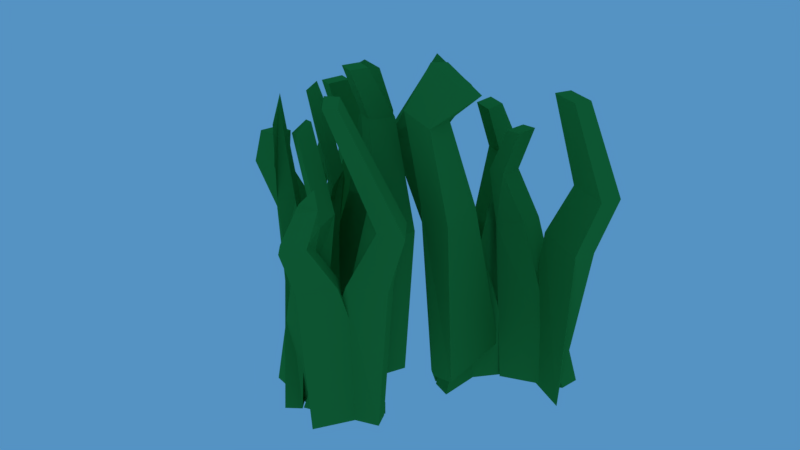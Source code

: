 # Source: grass_small.blend  (saved by Blender 3.4.6; exported with 4.5.12 LTS)
import bpy
from mathutils import Matrix  # noqa: F401  (used for matrix-valued properties, if any)

bpy.ops.wm.read_factory_settings(use_empty=True)
scene = bpy.context.scene
scene.name = 'Scene'

# ---- collections
col_collection_1 = bpy.data.collections.new('Collection 1'); scene.collection.children.link(col_collection_1)

# ---- materials (node trees are filled in below, after node groups)
mat_grass = bpy.data.materials.new('Grass')
mat_grass.alpha_threshold = 0.0
mat_grass.use_transparent_shadow = False
mat_grass.diffuse_color = (0.04529, 0.3108, 0.0575, 1.0)
mat_grass.roughness = 0.5

# ---- material node trees

# ---- world
world_world = bpy.data.worlds.new('World'); scene.world = world_world
world_world.color = (0.0903, 0.2895, 0.5489)
world_world.use_sun_shadow = False
world_world.sun_shadow_jitter_overblur = 0.0
world_world.cycles.sampling_method = 'MANUAL'

# ---- meshes
me_cube_014 = bpy.data.meshes.new('Cube.014')
me_cube_014.from_pydata([(-0.1412, 0.02685, -0.2874), (-0.1412, 0.005087, 0.03594), (-0.1412, 0.1904, -0.2874), (-0.1412, 0.09186, 0.03594), (-0.1037, 0.02685, -0.2874), (-0.1037, 0.005087, 0.03594), (-0.1037, 0.1904, -0.2874), (-0.1037, 0.09186, 0.03594), (0.01692, 0.02779, 0.337), (0.01692, 0.06814, 0.337), (0.05442, 0.02779, 0.337), (0.05442, 0.06814, 0.337), (0.02515, 0.04048, 0.238), (0.02206, -0.01575, 0.2353), (-0.01235, 0.04048, 0.238), (-0.01544, -0.01575, 0.2353), (-0.1225, 0.2342, -0.3592), (-0.1195, 0.2552, -0.0359), (-0.1446, 0.07608, -0.3592), (-0.1313, 0.1713, -0.0359), (-0.1574, 0.2519, -0.3592), (-0.1545, 0.2729, -0.0359), (-0.1795, 0.09384, -0.3592), (-0.1662, 0.1891, -0.0359), (-0.1568, 0.2599, 0.161), (-0.1437, 0.2223, 0.1771), (-0.1918, 0.2777, 0.161), (-0.1972, 0.2387, 0.161), (-0.1796, 0.2572, 0.07432), (-0.172, 0.3114, 0.07432), (-0.1446, 0.2395, 0.07432), (-0.1371, 0.2936, 0.07432), (-0.2114, 0.1257, -0.3586), (-0.2266, 0.1101, -0.03533), (-0.07787, 0.2375, -0.3609), (-0.166, 0.1723, -0.03533), (-0.1845, 0.09953, -0.3586), (-0.1997, 0.08394, -0.03533), (-0.0704, 0.2168, -0.3586), (-0.1392, 0.1461, -0.03533), (-0.09315, 0.1462, 0.3062), (-0.07201, 0.17, 0.3043), (-0.05831, 0.1255, 0.3171), (-0.0369, 0.1493, 0.3154), (-0.114, 0.09136, 0.1183), (-0.1876, 0.04866, 0.08832), (-0.187, 0.1141, 0.07833), (-0.23, 0.07366, 0.07489), (-0.08485, 0.2238, -0.3592), (-0.106, 0.2217, -0.0359), (0.03674, 0.2482, -0.3512), (-0.05897, 0.2388, -0.0279), (-0.09391, 0.1857, -0.3592), (-0.115, 0.1836, -0.0359), (0.02768, 0.2101, -0.3512), (-0.06803, 0.2007, -0.0279), (0.002877, 0.1932, 0.23), (0.0227, 0.195, 0.2262), (0.01291, 0.1565, 0.2466), (0.03442, 0.1584, 0.2442), (-0.09387, 0.1629, 0.07432), (-0.1011, 0.1621, 0.09345), (-0.08481, 0.201, 0.07432), (-0.1107, 0.1988, 0.07721), (0.04147, 0.1629, -0.3586), (0.06019, 0.1518, -0.03533), (-0.07957, 0.2408, -0.3609), (-0.0237, 0.1973, -0.03141), (0.02488, 0.2035, -0.351), (0.0793, 0.184, -0.03533), (-0.06046, 0.273, -0.3609), (0.01875, 0.2241, -0.03642), (0.09381, 0.1881, 0.2859), (0.04455, 0.2113, 0.2867), (0.06782, 0.2118, 0.2496), (0.02083, 0.2351, 0.2523), (0.04678, 0.224, 0.07555), (0.1155, 0.1893, 0.07489), (0.02767, 0.1917, 0.07555), (0.09641, 0.157, 0.07489), (-0.1479, -0.03989, -0.3253), (-0.1284, -0.01424, 0.09037), (-0.05886, -0.2152, -0.3253), (-0.1125, -0.1096, 0.06318), (-0.1881, -0.0603, -0.3253), (-0.1999, -0.03698, 0.06318), (-0.09904, -0.2356, -0.3253), (-0.1527, -0.13, 0.06318), (-0.1075, -0.04568, 0.3739), (-0.09707, -0.08977, 0.364), (-0.1842, -0.0688, 0.3423), (-0.1875, -0.1139, 0.3204), (-0.136, -0.07348, 0.2595), (-0.1645, -0.01333, 0.2612), (-0.07107, -0.05124, 0.2809), (-0.1001, 0.008878, 0.2822), (-0.05513, -0.2722, -0.4117), (-0.04684, -0.2963, -0.02316), (-0.1175, -0.09081, -0.4117), (-0.07991, -0.2001, -0.02316), (-0.008056, -0.2722, -0.4117), (0.0002373, -0.2964, -0.02316), (-0.07041, -0.09085, -0.4117), (-0.03284, -0.2001, -0.02316), (-0.0043, -0.2811, 0.2134), (-0.01968, -0.2364, 0.2134), (0.04277, -0.2811, 0.2134), (0.02739, -0.2364, 0.2134), (0.01859, -0.2659, 0.1093), (0.03993, -0.328, 0.1093), (-0.02849, -0.2658, 0.1093), (-0.007141, -0.3279, 0.1093), (-0.01888, -0.1076, -0.411), (-0.0111, -0.08265, -0.02247), (-0.1011, -0.3001, -0.4137), (-0.04212, -0.1822, -0.02247), (-0.0619, -0.0942, -0.411), (-0.05412, -0.06924, -0.02247), (-0.1204, -0.2819, -0.411), (-0.08515, -0.1688, -0.02247), (0.01966, -0.1308, 0.3387), (-0.04901, -0.1734, 0.2895), (-0.003019, -0.1187, 0.35), (-0.08467, -0.1623, 0.2895), (-0.03348, -0.08836, 0.1593), (0.01577, -0.02193, 0.1847), (-0.003922, -0.1028, 0.1476), (0.05171, -0.03587, 0.1785), (-0.1011, -0.2816, -0.4117), (-0.07958, -0.2679, -0.02316), (-0.2181, -0.3739, -0.402), (-0.1207, -0.3117, -0.01354), (-0.1121, -0.2358, -0.4117), (-0.09061, -0.2221, -0.02316), (-0.2291, -0.3282, -0.402), (-0.1317, -0.266, -0.01354), (-0.1331, -0.249, 0.2169), (-0.1559, -0.2632, 0.2148), (-0.1442, -0.2032, 0.2169), (-0.1669, -0.2174, 0.2148), (-0.1245, -0.2114, 0.1093), (-0.09796, -0.195, 0.1128), (-0.1135, -0.2572, 0.1093), (-0.08693, -0.2407, 0.1128), (-0.2696, -0.285, -0.411), (-0.2957, -0.2833, -0.02247), (-0.0975, -0.3026, -0.4137), (-0.181, -0.2865, -0.01776), (-0.2297, -0.3196, -0.4018), (-0.2986, -0.3283, -0.02247), (-0.1004, -0.3476, -0.4137), (-0.2119, -0.3383, -0.02378), (-0.2387, -0.2962, 0.2895), (-0.1732, -0.2942, 0.2903), (-0.2411, -0.3335, 0.2895), (-0.1756, -0.3315, 0.2903), (-0.242, -0.3534, 0.1108), (-0.3346, -0.3536, 0.11), (-0.2391, -0.3084, 0.1108), (-0.3316, -0.3087, 0.11), (0.03869, 0.004389, -0.2874), (0.02077, -0.007951, 0.03594), (0.1734, 0.09717, -0.2874), (0.09224, 0.04126, 0.03594), (0.05996, -0.0265, -0.2874), (0.04204, -0.03884, 0.03594), (0.1947, 0.06628, -0.2874), (0.1135, 0.01037, 0.03594), (0.1411, -0.02499, 0.3086), (0.1555, -0.003509, 0.2923), (0.1363, -0.05782, 0.286), (0.1369, -0.03736, 0.2578), (0.1173, -0.03921, 0.1805), (0.09548, -0.06916, 0.2016), (0.1271, -0.006012, 0.2075), (0.09693, -0.03658, 0.2213), (0.2201, 0.1065, -0.3592), (0.239, 0.116, -0.0359), (0.07733, 0.03508, -0.3592), (0.1633, 0.07814, -0.0359), (0.2149, 0.1454, -0.3592), (0.2339, 0.1549, -0.0359), (0.07217, 0.07391, -0.3592), (0.1582, 0.117, -0.0359), (0.2218, 0.1494, 0.161), (0.1866, 0.1318, 0.161), (0.2166, 0.1883, 0.161), (0.1814, 0.1706, 0.161), (0.2067, 0.1666, 0.07432), (0.2556, 0.1911, 0.07432), (0.2119, 0.1278, 0.07432), (0.2607, 0.1523, 0.07432), (0.0803, 0.1183, -0.3586), (0.05885, 0.1219, -0.03533), (0.2481, 0.07172, -0.3609), (0.1444, 0.1073, -0.03533), (0.07399, 0.08129, -0.3586), (0.05254, 0.08495, -0.03533), (0.2353, 0.05378, -0.3586), (0.1381, 0.07036, -0.03533), (0.1465, 0.1094, 0.2604), (0.1379, 0.1007, 0.2243), (0.1565, 0.07989, 0.2736), (0.1327, 0.07003, 0.2243), (0.0758, 0.05768, 0.07489), (0.05672, 0.06979, 0.1062), (0.08211, 0.09465, 0.07489), (0.03471, 0.1046, 0.08167), (0.2329, 0.06968, -0.3592), (0.2192, 0.08589, -0.0359), (0.322, -0.01662, -0.3512), (0.2599, 0.05686, -0.0279), (0.1963, 0.05553, -0.3592), (0.1826, 0.07174, -0.0359), (0.2854, -0.03076, -0.3512), (0.2234, 0.04271, -0.0279), (0.2095, 0.03964, 0.1639), (0.2238, 0.02244, 0.1621), (0.173, 0.02549, 0.1639), (0.1872, 0.00829, 0.1621), (0.1776, 0.04257, 0.07432), (0.1611, 0.06268, 0.07721), (0.2141, 0.05672, 0.07432), (0.1976, 0.07683, 0.07721), (0.2543, -0.06892, -0.3586), (0.2558, -0.09063, -0.03533), (0.2498, 0.07496, -0.3609), (0.2457, 0.004303, -0.03141), (0.2784, -0.03221, -0.351), (0.2932, -0.08807, -0.03533), (0.2873, 0.07752, -0.3609), (0.2919, -0.01547, -0.03642), (0.2602, -0.04218, 0.2243), (0.2513, 0.01161, 0.2249), (0.2912, -0.04006, 0.2243), (0.2823, 0.01373, 0.2249), (0.3076, -0.03865, 0.07555), (0.3181, -0.1149, 0.07489), (0.2702, -0.0412, 0.07555), (0.2807, -0.1175, 0.07489)], [], [(0, 1, 3, 2), (2, 3, 7, 6), (6, 7, 5, 4), (4, 5, 1, 0), (2, 6, 4, 0), (7, 3, 14, 12), (3, 1, 15, 14), (1, 5, 13, 15), (15, 13, 10, 8), (12, 14, 9, 11), (5, 7, 12, 13), (14, 15, 8, 9), (13, 12, 11, 10), (11, 9, 8, 10), (16, 17, 19, 18), (18, 19, 23, 22), (22, 23, 21, 20), (20, 21, 17, 16), (18, 22, 20, 16), (23, 19, 30, 28), (19, 17, 31, 30), (17, 21, 29, 31), (31, 29, 26, 24), (28, 30, 25, 27), (21, 23, 28, 29), (30, 31, 24, 25), (29, 28, 27, 26), (27, 25, 24, 26), (32, 33, 35, 34), (34, 35, 39, 38), (38, 39, 37, 36), (36, 37, 33, 32), (34, 38, 36, 32), (39, 35, 46, 44), (35, 33, 47, 46), (33, 37, 45, 47), (47, 45, 42, 40), (44, 46, 41, 43), (37, 39, 44, 45), (46, 47, 40, 41), (45, 44, 43, 42), (43, 41, 40, 42), (48, 49, 51, 50), (50, 51, 55, 54), (54, 55, 53, 52), (52, 53, 49, 48), (50, 54, 52, 48), (55, 51, 62, 60), (51, 49, 63, 62), (49, 53, 61, 63), (63, 61, 58, 56), (60, 62, 57, 59), (53, 55, 60, 61), (62, 63, 56, 57), (61, 60, 59, 58), (59, 57, 56, 58), (64, 65, 67, 66), (66, 67, 71, 70), (70, 71, 69, 68), (68, 69, 65, 64), (66, 70, 68, 64), (71, 67, 78, 76), (67, 65, 79, 78), (65, 69, 77, 79), (79, 77, 74, 72), (76, 78, 73, 75), (69, 71, 76, 77), (78, 79, 72, 73), (77, 76, 75, 74), (75, 73, 72, 74), (80, 81, 83, 82), (82, 83, 87, 86), (86, 87, 85, 84), (84, 85, 81, 80), (82, 86, 84, 80), (87, 83, 94, 92), (83, 81, 95, 94), (81, 85, 93, 95), (95, 93, 90, 88), (92, 94, 89, 91), (85, 87, 92, 93), (94, 95, 88, 89), (93, 92, 91, 90), (91, 89, 88, 90), (96, 97, 99, 98), (98, 99, 103, 102), (102, 103, 101, 100), (100, 101, 97, 96), (98, 102, 100, 96), (103, 99, 110, 108), (99, 97, 111, 110), (97, 101, 109, 111), (111, 109, 106, 104), (108, 110, 105, 107), (101, 103, 108, 109), (110, 111, 104, 105), (109, 108, 107, 106), (107, 105, 104, 106), (112, 113, 115, 114), (114, 115, 119, 118), (118, 119, 117, 116), (116, 117, 113, 112), (114, 118, 116, 112), (119, 115, 126, 124), (115, 113, 127, 126), (113, 117, 125, 127), (127, 125, 122, 120), (124, 126, 121, 123), (117, 119, 124, 125), (126, 127, 120, 121), (125, 124, 123, 122), (123, 121, 120, 122), (128, 129, 131, 130), (130, 131, 135, 134), (134, 135, 133, 132), (132, 133, 129, 128), (130, 134, 132, 128), (135, 131, 142, 140), (131, 129, 143, 142), (129, 133, 141, 143), (143, 141, 138, 136), (140, 142, 137, 139), (133, 135, 140, 141), (142, 143, 136, 137), (141, 140, 139, 138), (139, 137, 136, 138), (144, 145, 147, 146), (146, 147, 151, 150), (150, 151, 149, 148), (148, 149, 145, 144), (146, 150, 148, 144), (151, 147, 158, 156), (147, 145, 159, 158), (145, 149, 157, 159), (159, 157, 154, 152), (156, 158, 153, 155), (149, 151, 156, 157), (158, 159, 152, 153), (157, 156, 155, 154), (155, 153, 152, 154), (160, 161, 163, 162), (162, 163, 167, 166), (166, 167, 165, 164), (164, 165, 161, 160), (162, 166, 164, 160), (167, 163, 174, 172), (163, 161, 175, 174), (161, 165, 173, 175), (175, 173, 170, 168), (172, 174, 169, 171), (165, 167, 172, 173), (174, 175, 168, 169), (173, 172, 171, 170), (171, 169, 168, 170), (176, 177, 179, 178), (178, 179, 183, 182), (182, 183, 181, 180), (180, 181, 177, 176), (178, 182, 180, 176), (183, 179, 190, 188), (179, 177, 191, 190), (177, 181, 189, 191), (191, 189, 186, 184), (188, 190, 185, 187), (181, 183, 188, 189), (190, 191, 184, 185), (189, 188, 187, 186), (187, 185, 184, 186), (192, 193, 195, 194), (194, 195, 199, 198), (198, 199, 197, 196), (196, 197, 193, 192), (194, 198, 196, 192), (199, 195, 206, 204), (195, 193, 207, 206), (193, 197, 205, 207), (207, 205, 202, 200), (204, 206, 201, 203), (197, 199, 204, 205), (206, 207, 200, 201), (205, 204, 203, 202), (203, 201, 200, 202), (208, 209, 211, 210), (210, 211, 215, 214), (214, 215, 213, 212), (212, 213, 209, 208), (210, 214, 212, 208), (215, 211, 222, 220), (211, 209, 223, 222), (209, 213, 221, 223), (223, 221, 218, 216), (220, 222, 217, 219), (213, 215, 220, 221), (222, 223, 216, 217), (221, 220, 219, 218), (219, 217, 216, 218), (224, 225, 227, 226), (226, 227, 231, 230), (230, 231, 229, 228), (228, 229, 225, 224), (226, 230, 228, 224), (231, 227, 238, 236), (227, 225, 239, 238), (225, 229, 237, 239), (239, 237, 234, 232), (236, 238, 233, 235), (229, 231, 236, 237), (238, 239, 232, 233), (237, 236, 235, 234), (235, 233, 232, 234)])
_uv = me_cube_014.uv_layers.new(name='UVMap')
_uv.uv.foreach_set('vector', [0.8961, 0.9514, 0.8962, 0.9479, 0.8972, 0.948, 0.8978, 0.9517, 0.9592, 0.7849, 0.9583, 0.7814, 0.9587, 0.7813, 0.9595, 0.7848, 0.3123, 0.9438, 0.3117, 0.9475, 0.3108, 0.9476, 0.3106, 0.9441, 0.2633, 0.9542, 0.2626, 0.957, 0.2622, 0.9568, 0.263, 0.954, 0.1111, 0.8768, 0.1107, 0.8768, 0.1107, 0.875, 0.1111, 0.875, 0.9587, 0.7813, 0.9583, 0.7814, 0.9592, 0.7788, 0.9595, 0.7787, 0.8972, 0.948, 0.8962, 0.9479, 0.8967, 0.9457, 0.8973, 0.9457, 0.2622, 0.9568, 0.2626, 0.957, 0.2633, 0.9593, 0.263, 0.9591, 0.263, 0.9591, 0.2633, 0.9593, 0.2632, 0.9605, 0.2628, 0.9604, 0.9595, 0.7787, 0.9592, 0.7788, 0.9591, 0.7777, 0.9595, 0.7776, 0.3108, 0.9476, 0.3117, 0.9475, 0.3118, 0.9498, 0.3112, 0.9498, 0.8973, 0.9457, 0.8967, 0.9457, 0.8973, 0.9446, 0.8978, 0.9447, 0.3112, 0.9498, 0.3118, 0.9498, 0.3123, 0.9508, 0.3119, 0.9509, 0.5751, 0.1679, 0.5747, 0.1679, 0.5747, 0.1675, 0.5751, 0.1675, 0.9539, 0.7176, 0.9545, 0.7141, 0.9554, 0.7143, 0.9555, 0.718, 0.8666, 0.9619, 0.8664, 0.9584, 0.8668, 0.9583, 0.867, 0.9619, 0.4384, 0.9496, 0.4383, 0.9533, 0.4374, 0.9535, 0.4367, 0.95, 0.1697, 0.9569, 0.1695, 0.9604, 0.1691, 0.9604, 0.1693, 0.9569, 0.8698, 0.0, 0.8702, 0.00014, 0.8702, 0.001893, 0.8698, 0.001753, 0.8668, 0.9583, 0.8664, 0.9584, 0.8666, 0.9569, 0.867, 0.9569, 0.9554, 0.7143, 0.9545, 0.7141, 0.9545, 0.7128, 0.9551, 0.713, 0.1691, 0.9604, 0.1695, 0.9604, 0.1697, 0.9616, 0.1693, 0.9616, 0.1693, 0.9616, 0.1697, 0.9616, 0.1697, 0.9626, 0.1693, 0.9626, 0.867, 0.9569, 0.8666, 0.9569, 0.8664, 0.9561, 0.867, 0.9562, 0.4374, 0.9535, 0.4383, 0.9533, 0.438, 0.9546, 0.4374, 0.9548, 0.9551, 0.713, 0.9545, 0.7128, 0.9551, 0.712, 0.9555, 0.7119, 0.4374, 0.9548, 0.438, 0.9546, 0.4384, 0.9555, 0.438, 0.9556, 0.7009, 0.07854, 0.7009, 0.07916, 0.7005, 0.07889, 0.7005, 0.07846, 0.9438, 0.9464, 0.9439, 0.9429, 0.9447, 0.9429, 0.9453, 0.9465, 0.9552, 0.8075, 0.9542, 0.804, 0.9545, 0.804, 0.9554, 0.8075, 0.4078, 0.94, 0.4072, 0.9436, 0.4064, 0.9437, 0.4063, 0.9401, 0.3337, 0.6512, 0.333, 0.6541, 0.3327, 0.6541, 0.3333, 0.6512, 0.4867, 0.6543, 0.4865, 0.6542, 0.4863, 0.6525, 0.4867, 0.6524, 0.9545, 0.804, 0.9542, 0.804, 0.954, 0.8027, 0.9548, 0.8022, 0.9447, 0.9429, 0.9439, 0.9429, 0.9436, 0.9416, 0.9442, 0.9416, 0.3327, 0.6541, 0.333, 0.6541, 0.3331, 0.6551, 0.3326, 0.6549, 0.3326, 0.6549, 0.3331, 0.6551, 0.3337, 0.658, 0.3333, 0.6579, 0.9548, 0.8022, 0.954, 0.8027, 0.9549, 0.8002, 0.9554, 0.8001, 0.4064, 0.9437, 0.4072, 0.9436, 0.4068, 0.9454, 0.4061, 0.9451, 0.9442, 0.9416, 0.9436, 0.9416, 0.945, 0.9392, 0.9453, 0.9392, 0.4061, 0.9451, 0.4068, 0.9454, 0.4078, 0.9475, 0.4075, 0.9475, 0.7986, 0.7785, 0.7986, 0.778, 0.7989, 0.778, 0.7989, 0.7784, 0.9563, 0.6684, 0.9561, 0.6649, 0.9566, 0.6648, 0.9576, 0.6684, 0.2418, 0.9549, 0.2418, 0.9585, 0.2414, 0.9585, 0.2414, 0.955, 0.01826, 0.9525, 0.01716, 0.9553, 0.01673, 0.955, 0.01708, 0.9521, 0.7687, 0.9517, 0.7686, 0.9482, 0.7691, 0.9482, 0.7691, 0.9517, 0.9065, 0.09098, 0.9069, 0.09116, 0.9069, 0.09252, 0.9065, 0.09234, 0.2414, 0.9585, 0.2418, 0.9585, 0.2415, 0.9596, 0.241, 0.9597, 0.9566, 0.6648, 0.9561, 0.6649, 0.9561, 0.6636, 0.9564, 0.6636, 0.7691, 0.9482, 0.7686, 0.9482, 0.7684, 0.9467, 0.7688, 0.9469, 0.7688, 0.9469, 0.7684, 0.9467, 0.7687, 0.945, 0.7691, 0.9452, 0.241, 0.9597, 0.2415, 0.9596, 0.2418, 0.9613, 0.2415, 0.9615, 0.01673, 0.955, 0.01716, 0.9553, 0.01698, 0.956, 0.0169, 0.9562, 0.9564, 0.6636, 0.9561, 0.6636, 0.9574, 0.6619, 0.9576, 0.662, 0.0169, 0.9562, 0.01698, 0.956, 0.01826, 0.9579, 0.01804, 0.9578, 0.5003, 0.4987, 0.5004, 0.4983, 0.5006, 0.4982, 0.5006, 0.4987, 0.1715, 0.9506, 0.1713, 0.9536, 0.1702, 0.9536, 0.1699, 0.9506, 0.05351, 0.9579, 0.0533, 0.9543, 0.0537, 0.9543, 0.0539, 0.958, 0.2797, 0.847, 0.2792, 0.8507, 0.2785, 0.8508, 0.2786, 0.8473, 0.9626, 0.8562, 0.9624, 0.8597, 0.962, 0.8596, 0.9622, 0.8561, 0.4985, 0.7735, 0.4981, 0.7735, 0.4982, 0.7723, 0.4985, 0.7719, 0.0537, 0.9543, 0.0533, 0.9543, 0.05342, 0.9531, 0.05381, 0.9531, 0.1702, 0.9536, 0.1713, 0.9536, 0.1715, 0.9548, 0.1706, 0.9547, 0.962, 0.8596, 0.9624, 0.8597, 0.9625, 0.8609, 0.9621, 0.8609, 0.9621, 0.8609, 0.9625, 0.8609, 0.9626, 0.8628, 0.9624, 0.8632, 0.05381, 0.9531, 0.05342, 0.9531, 0.05373, 0.9508, 0.0539, 0.9512, 0.2785, 0.8508, 0.2792, 0.8507, 0.2791, 0.8519, 0.2783, 0.852, 0.1706, 0.9547, 0.1715, 0.9548, 0.171, 0.9569, 0.1705, 0.9568, 0.2783, 0.852, 0.2791, 0.8519, 0.2797, 0.8538, 0.2791, 0.8539, 0.2797, 0.8538, 0.2794, 0.8542, 0.2789, 0.8543, 0.2791, 0.8539, 0.9452, 0.7475, 0.9451, 0.752, 0.9442, 0.7517, 0.9436, 0.7473, 0.5174, 0.9431, 0.5169, 0.9474, 0.5165, 0.9472, 0.517, 0.943, 0.9523, 0.7205, 0.9529, 0.7163, 0.9537, 0.7162, 0.9539, 0.7205, 0.5578, 0.8619, 0.5574, 0.8577, 0.5581, 0.8573, 0.5582, 0.8619, 0.8285, 5.482e-08, 0.829, 0.0, 0.829, 0.002158, 0.8285, 0.002159, 0.5165, 0.9472, 0.5169, 0.9474, 0.5174, 0.9498, 0.5167, 0.9494, 0.9442, 0.7517, 0.9451, 0.752, 0.9452, 0.7542, 0.9447, 0.7541, 0.5581, 0.8573, 0.5574, 0.8577, 0.5576, 0.8555, 0.5582, 0.8552, 0.5582, 0.8552, 0.5576, 0.8555, 0.5574, 0.8546, 0.5582, 0.8542, 0.9443, 0.7538, 0.9447, 0.7541, 0.9441, 0.755, 0.9437, 0.7544, 0.9537, 0.7162, 0.9529, 0.7163, 0.9533, 0.7141, 0.9539, 0.714, 0.9447, 0.7541, 0.9452, 0.7542, 0.9445, 0.7551, 0.9441, 0.755, 0.9539, 0.714, 0.9533, 0.7141, 0.9527, 0.7135, 0.9531, 0.7132, 0.647, 0.1669, 0.647, 0.1679, 0.6465, 0.1679, 0.6465, 0.167, 0.3174, 0.9506, 0.318, 0.9464, 0.3189, 0.9466, 0.3191, 0.951, 0.2332, 0.9615, 0.2329, 0.9571, 0.2334, 0.957, 0.2337, 0.9614, 0.4129, 0.94, 0.4127, 0.9444, 0.4118, 0.9446, 0.4112, 0.9404, 0.2444, 0.9551, 0.2441, 0.9586, 0.2436, 0.9585, 0.244, 0.9549, 0.8241, 0.002274, 0.8236, 0.002106, 0.8236, 0.0, 0.8241, 0.0001683, 0.2334, 0.957, 0.2329, 0.9571, 0.2332, 0.9555, 0.2337, 0.9554, 0.3189, 0.9466, 0.318, 0.9464, 0.318, 0.9449, 0.3186, 0.945, 0.2436, 0.9585, 0.2441, 0.9586, 0.2444, 0.9598, 0.244, 0.9597, 0.244, 0.9597, 0.2444, 0.9598, 0.2441, 0.961, 0.2437, 0.9609, 0.2337, 0.9554, 0.2332, 0.9555, 0.233, 0.9544, 0.2335, 0.9543, 0.4118, 0.9446, 0.4127, 0.9444, 0.4124, 0.946, 0.4118, 0.9461, 0.3186, 0.945, 0.318, 0.9449, 0.3187, 0.9438, 0.3191, 0.9439, 0.4118, 0.9461, 0.4124, 0.946, 0.4129, 0.947, 0.4125, 0.9471, 0.6325, 0.1674, 0.633, 0.1672, 0.633, 0.1677, 0.6325, 0.1679, 0.8636, 0.9093, 0.8641, 0.9051, 0.8652, 0.9053, 0.8658, 0.9098, 0.3337, 0.7542, 0.3337, 0.7587, 0.3332, 0.7586, 0.3335, 0.7543, 0.5919, 0.7506, 0.5913, 0.7551, 0.5902, 0.7553, 0.5897, 0.751, 0.4478, 0.946, 0.4475, 0.9417, 0.4479, 0.9417, 0.4483, 0.9459, 0.7801, 0.7668, 0.7798, 0.7667, 0.7796, 0.7646, 0.7801, 0.7645, 0.3332, 0.7586, 0.3337, 0.7587, 0.3337, 0.7608, 0.3334, 0.7609, 0.8652, 0.9053, 0.8641, 0.9051, 0.8639, 0.9028, 0.8646, 0.9033, 0.4479, 0.9417, 0.4475, 0.9417, 0.4479, 0.9394, 0.4483, 0.9395, 0.4483, 0.9395, 0.4479, 0.9394, 0.4477, 0.9376, 0.448, 0.9377, 0.6954, 0.1666, 0.6958, 0.1666, 0.6958, 0.1675, 0.6954, 0.1676, 0.5902, 0.7553, 0.5913, 0.7551, 0.5907, 0.7572, 0.5899, 0.7576, 0.8646, 0.9033, 0.8639, 0.9028, 0.8653, 0.9013, 0.8658, 0.9019, 0.5899, 0.7576, 0.5907, 0.7572, 0.5919, 0.7584, 0.5913, 0.7592, 0.1976, 0.7812, 0.1972, 0.781, 0.1973, 0.78, 0.1976, 0.78, 0.9526, 0.1546, 0.9525, 0.1589, 0.9519, 0.1589, 0.9513, 0.1546, 0.9476, 0.08056, 0.9482, 0.07619, 0.9486, 0.07616, 0.9481, 0.08053, 0.9481, 0.08053, 0.9486, 0.07616, 0.9492, 0.0762, 0.9494, 0.08048, 0.9531, 0.1546, 0.9529, 0.1589, 0.9525, 0.1589, 0.9526, 0.1546, 0.2498, 0.8288, 0.2493, 0.8286, 0.2493, 0.827, 0.2498, 0.8272, 0.9486, 0.07616, 0.9482, 0.07619, 0.9487, 0.0748, 0.9491, 0.07478, 0.9519, 0.1589, 0.9525, 0.1589, 0.9526, 0.1604, 0.9524, 0.1603, 0.9525, 0.1589, 0.9529, 0.1589, 0.9531, 0.1604, 0.9526, 0.1604, 0.9526, 0.1604, 0.9531, 0.1604, 0.9528, 0.1615, 0.9523, 0.1615, 0.9491, 0.07478, 0.9487, 0.0748, 0.9484, 0.07368, 0.9488, 0.07366, 0.9492, 0.0762, 0.9486, 0.07616, 0.9491, 0.07478, 0.9494, 0.0747, 0.9524, 0.1603, 0.9526, 0.1604, 0.9523, 0.1615, 0.9521, 0.1614, 0.5006, 0.3913, 0.5003, 0.3912, 0.5004, 0.39, 0.5006, 0.3901, 0.4864, 0.7352, 0.4864, 0.7347, 0.4867, 0.7348, 0.4867, 0.7353, 0.01639, 0.8295, 0.01656, 0.8252, 0.0178, 0.8253, 0.01826, 0.8297, 0.9612, 0.7977, 0.9613, 0.8021, 0.9607, 0.802, 0.9608, 0.7978, 0.8589, 0.9416, 0.8581, 0.9453, 0.8572, 0.9453, 0.8574, 0.9419, 0.9606, 0.09424, 0.9603, 0.09012, 0.9608, 0.09013, 0.9608, 0.09437, 0.3952, 0.8046, 0.3947, 0.8047, 0.3949, 0.8032, 0.3952, 0.8027, 0.9607, 0.802, 0.9613, 0.8021, 0.9609, 0.8035, 0.9604, 0.8035, 0.0178, 0.8253, 0.01656, 0.8252, 0.01639, 0.8237, 0.01738, 0.8238, 0.9608, 0.09013, 0.9603, 0.09012, 0.9599, 0.08868, 0.9604, 0.08869, 0.9604, 0.08869, 0.9599, 0.08868, 0.9604, 0.08667, 0.9608, 0.08667, 0.9604, 0.8035, 0.9609, 0.8035, 0.9613, 0.8054, 0.9609, 0.8055, 0.8572, 0.9453, 0.8581, 0.9453, 0.858, 0.9465, 0.857, 0.9464, 0.01738, 0.8238, 0.01639, 0.8237, 0.01757, 0.8219, 0.01826, 0.822, 0.857, 0.9464, 0.858, 0.9465, 0.8589, 0.9483, 0.8582, 0.9482, 0.7495, 0.1672, 0.7499, 0.1672, 0.7499, 0.1679, 0.7495, 0.1679, 0.5836, 0.9535, 0.584, 0.95, 0.5848, 0.9501, 0.585, 0.9537, 0.3337, 0.4197, 0.3337, 0.4234, 0.3335, 0.4233, 0.3335, 0.4197, 0.9594, 0.121, 0.959, 0.1246, 0.9583, 0.1247, 0.958, 0.1211, 0.5834, 0.9534, 0.5838, 0.9499, 0.584, 0.95, 0.5836, 0.9535, 0.1111, 0.884, 0.1107, 0.884, 0.1107, 0.8822, 0.1111, 0.8822, 0.959, 0.1246, 0.9593, 0.1245, 0.9591, 0.1265, 0.9587, 0.1262, 0.5848, 0.9501, 0.584, 0.95, 0.5843, 0.9479, 0.5847, 0.9481, 0.584, 0.95, 0.5838, 0.9499, 0.5839, 0.9481, 0.5843, 0.9479, 0.5843, 0.9479, 0.5839, 0.9481, 0.5843, 0.9472, 0.5847, 0.947, 0.9587, 0.1262, 0.9591, 0.1265, 0.9594, 0.1274, 0.9589, 0.1271, 0.9583, 0.1247, 0.959, 0.1246, 0.9587, 0.1262, 0.9584, 0.1265, 0.5847, 0.9481, 0.5843, 0.9479, 0.5847, 0.947, 0.585, 0.9472, 0.9584, 0.1265, 0.9587, 0.1262, 0.9589, 0.1271, 0.9587, 0.1274, 0.9589, 0.1271, 0.9594, 0.1274, 0.9591, 0.1276, 0.9587, 0.1274, 0.9568, 0.6745, 0.9573, 0.671, 0.9579, 0.6712, 0.9579, 0.6748, 0.5157, 0.9619, 0.5154, 0.9582, 0.5158, 0.9581, 0.5161, 0.9618, 0.3675, 0.9595, 0.3681, 0.9559, 0.3688, 0.9559, 0.3689, 0.9594, 0.9564, 0.6745, 0.9569, 0.6709, 0.9573, 0.671, 0.9568, 0.6745, 0.7797, 0.6629, 0.7801, 0.663, 0.7801, 0.6648, 0.7797, 0.6647, 0.5158, 0.9581, 0.5154, 0.9582, 0.5157, 0.9569, 0.5161, 0.9568, 0.7752, 0.002348, 0.7746, 0.001997, 0.7745, 0.0007239, 0.7749, 0.0009505, 0.9573, 0.671, 0.9569, 0.6709, 0.9567, 0.6697, 0.9571, 0.6697, 0.9571, 0.6697, 0.9567, 0.6697, 0.957, 0.6688, 0.9574, 0.6688, 0.5161, 0.9568, 0.5157, 0.9569, 0.5154, 0.956, 0.5158, 0.9559, 0.3688, 0.9559, 0.3681, 0.9559, 0.3684, 0.9547, 0.3689, 0.9547, 0.7749, 0.0009505, 0.7745, 0.0007239, 0.7749, 0.0, 0.7752, 0.0001633, 0.3689, 0.9547, 0.3684, 0.9547, 0.3681, 0.9537, 0.3684, 0.9537, 0.6489, 0.7252, 0.6485, 0.7253, 0.6485, 0.7249, 0.6489, 0.7247, 0.08948, 0.9448, 0.08985, 0.9413, 0.09078, 0.9414, 0.09135, 0.9451, 0.4627, 0.8681, 0.4627, 0.8716, 0.4623, 0.8716, 0.4624, 0.8681, 0.2552, 0.9474, 0.2546, 0.9506, 0.2536, 0.9506, 0.2534, 0.9476, 0.1664, 0.8007, 0.1664, 0.7971, 0.1668, 0.7971, 0.1669, 0.8007, 0.7965, 0.1195, 0.7963, 0.1194, 0.7961, 0.1176, 0.7965, 0.1176, 0.4623, 0.8716, 0.4627, 0.8716, 0.4624, 0.8728, 0.462, 0.8728, 0.09078, 0.9414, 0.08985, 0.9413, 0.08985, 0.9399, 0.09036, 0.9401, 0.1668, 0.7971, 0.1664, 0.7971, 0.1662, 0.7956, 0.1665, 0.7959, 0.1665, 0.7959, 0.1662, 0.7956, 0.1666, 0.7937, 0.1669, 0.7938, 0.462, 0.8728, 0.4624, 0.8728, 0.4626, 0.8745, 0.4623, 0.8745, 0.2536, 0.9506, 0.2546, 0.9506, 0.2541, 0.9515, 0.2539, 0.9519, 0.09036, 0.9401, 0.08985, 0.9399, 0.09135, 0.9382, 0.09122, 0.9386, 0.2539, 0.9519, 0.2541, 0.9515, 0.2549, 0.953, 0.2552, 0.9535, 0.4623, 0.8745, 0.4626, 0.8745, 0.4627, 0.8749, 0.4624, 0.875, 0.2013, 0.9592, 0.2015, 0.9557, 0.202, 0.9556, 0.2025, 0.9592, 0.7086, 0.9538, 0.7086, 0.9572, 0.7082, 0.9572, 0.7082, 0.9537, 0.7082, 0.9537, 0.7082, 0.9572, 0.7077, 0.9573, 0.7071, 0.9543, 0.201, 0.9591, 0.2012, 0.9556, 0.2015, 0.9557, 0.2013, 0.9592, 0.6542, 0.6963, 0.6538, 0.6961, 0.6538, 0.6947, 0.6542, 0.6949, 0.7082, 0.9572, 0.7086, 0.9572, 0.7083, 0.9582, 0.708, 0.9582, 0.202, 0.9556, 0.2015, 0.9557, 0.2014, 0.9544, 0.2017, 0.9544, 0.2015, 0.9557, 0.2012, 0.9556, 0.2011, 0.9543, 0.2014, 0.9544, 0.2014, 0.9544, 0.2011, 0.9543, 0.2014, 0.9534, 0.2017, 0.9534, 0.5003, 0.4425, 0.5006, 0.4424, 0.5006, 0.4435, 0.5003, 0.4435, 0.7077, 0.9573, 0.7082, 0.9572, 0.708, 0.9582, 0.7078, 0.9583, 0.2017, 0.9544, 0.2014, 0.9544, 0.2017, 0.9534, 0.2019, 0.9535, 0.7078, 0.9583, 0.708, 0.9582, 0.7084, 0.9588, 0.7082, 0.9589, 0.5006, 0.4538, 0.5006, 0.4542, 0.5003, 0.4541, 0.5003, 0.4537, 0.6976, 0.6188, 0.6977, 0.6152, 0.6987, 0.6153, 0.6991, 0.619, 0.9621, 0.8341, 0.9621, 0.8377, 0.9616, 0.8377, 0.9617, 0.8341, 0.9546, 0.02096, 0.954, 0.02462, 0.9533, 0.02472, 0.9534, 0.0212, 0.9534, 0.0212, 0.9533, 0.02472, 0.9531, 0.02472, 0.953, 0.02116, 0.8752, 0.1679, 0.8748, 0.1679, 0.8749, 0.1667, 0.8752, 0.1663, 0.9616, 0.8377, 0.9621, 0.8377, 0.9618, 0.8389, 0.9614, 0.8389, 0.6987, 0.6153, 0.6977, 0.6152, 0.6976, 0.614, 0.6984, 0.6141, 0.4979, 0.8347, 0.4975, 0.8347, 0.4971, 0.8337, 0.4975, 0.8338, 0.4975, 0.8338, 0.4971, 0.8337, 0.4976, 0.8319, 0.4979, 0.832, 0.9614, 0.8389, 0.9618, 0.8389, 0.9621, 0.8405, 0.9618, 0.8405, 0.9533, 0.02472, 0.954, 0.02462, 0.9539, 0.02587, 0.9532, 0.02595, 0.6984, 0.6141, 0.6976, 0.614, 0.6985, 0.6125, 0.6991, 0.6125, 0.9532, 0.02595, 0.9539, 0.02587, 0.9546, 0.02743, 0.9541, 0.02749, 0.7943, 0.06583, 0.7946, 0.06579, 0.7946, 0.06639, 0.7943, 0.06642])
me_cube_014.materials.append(mat_grass)
me_cube_014.use_remesh_preserve_volume = False
me_cube_014.use_remesh_preserve_attributes = False
me_cube_014.use_mirror_vertex_groups = False
me_cube_014.update()

# ---- objects
ob_cube_007 = bpy.data.objects.new('Cube.007', me_cube_014)

# ---- transforms, parenting, visibility, modifiers, constraints
ob_cube_007.location = (-3.701, 18.81, 5.657)
ob_cube_007.rotation_euler = (0.0, 0.0, 2.749)
ob_cube_007.scale = (2.137, 2.137, 2.137)
ob_cube_007.lineart.crease_threshold = 0.0

# ---- collection membership
col_collection_1.objects.link(ob_cube_007)

# ---- scene / render settings (as saved in the file)
scene.frame_start = 1; scene.frame_end = 250; scene.frame_set(24)
scene.render.engine = 'BLENDER_EEVEE_NEXT'
scene.render.resolution_percentage = 50
scene.render.dither_intensity = 0.0
scene.cycles.use_denoising = False
scene.cycles.samples = 128
scene.cycles.sampling_pattern = 'TABULATED_SOBOL'
scene.cycles.use_adaptive_sampling = False
scene.cycles.use_light_tree = False
scene.cycles.blur_glossy = 0.0
scene.cycles.sample_clamp_indirect = 0.0
scene.view_settings.view_transform = 'Standard'
bpy.context.view_layer.update()

# ---- added for rendering (the .blend has no active camera): camera
cam_auto = bpy.data.cameras.new('AutoCamera')
cam_auto.lens = 50.0
cam_auto.sensor_width = 36.0
cam_auto.clip_end = 1000.0
ob_auto_camera = bpy.data.objects.new('AutoCamera', cam_auto)
scene.collection.objects.link(ob_auto_camera)
ob_auto_camera.location = (-0.759409, 15.3843, 7.93765)
ob_auto_camera.rotation_euler = (1.09748, -7.21219e-08, 0.694738)
scene.camera = ob_auto_camera
bpy.context.view_layer.update()
